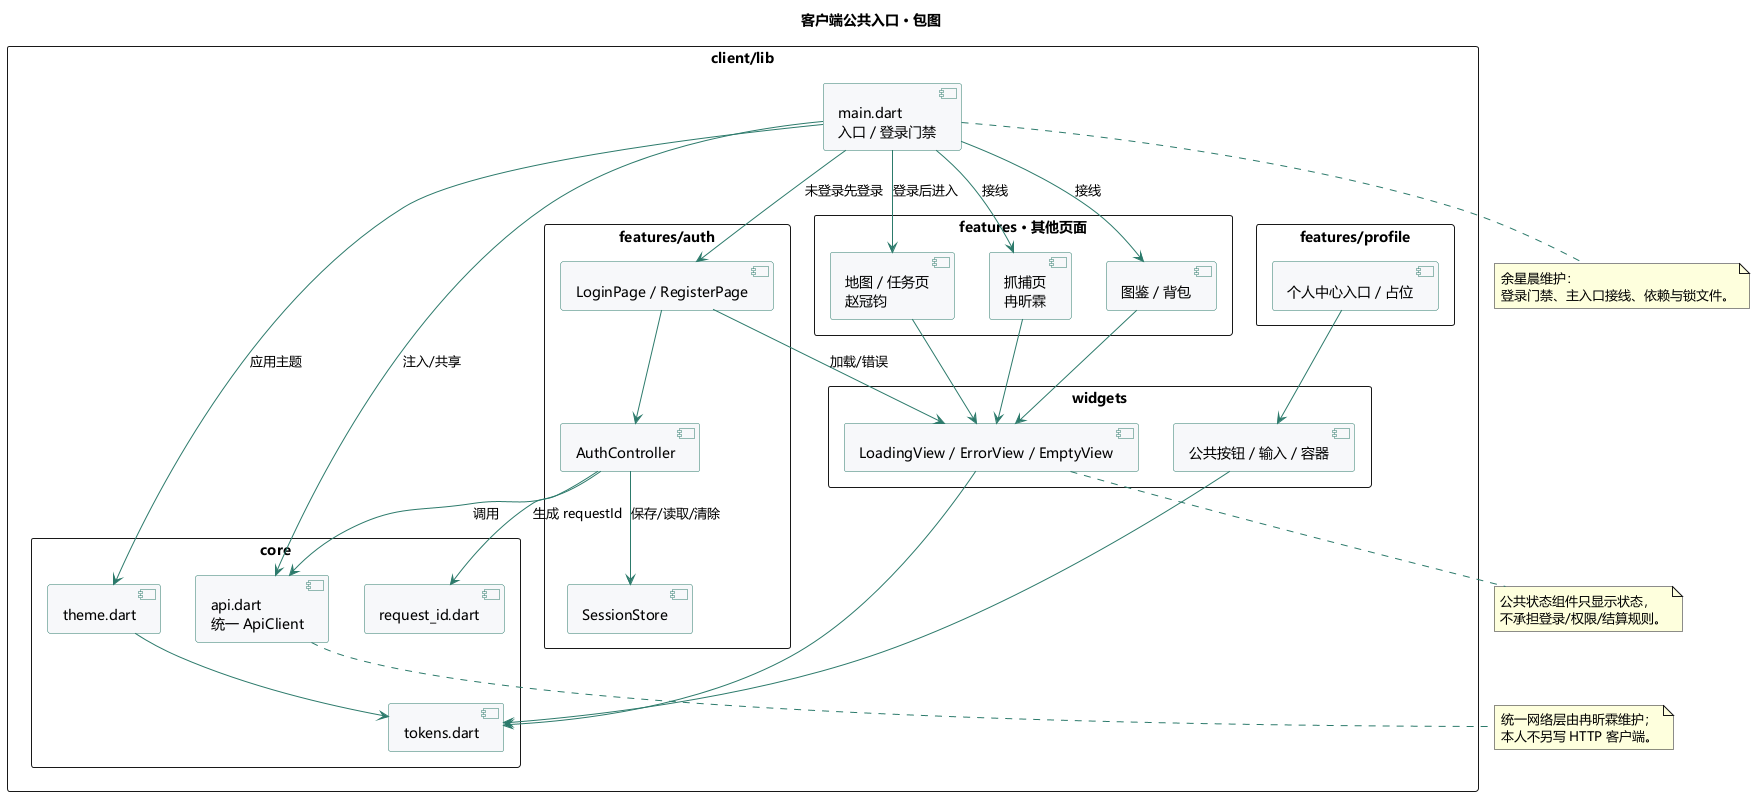

The diagram above was rendered by PlantUML. Its source (embedded in the PNG):
@startuml
skinparam defaultFontName "Microsoft YaHei"
skinparam backgroundColor #FFFFFF
skinparam shadowing false
skinparam ArrowColor #2C7A6B
skinparam packageStyle rectangle
skinparam componentBackgroundColor #F7F8FA
skinparam componentBorderColor #2C7A6B
title 客户端公共入口 · 包图

package "client/lib" {
  [main.dart\n入口 / 登录门禁] as MAIN

  package "core" {
    [theme.dart] as THEME
    [tokens.dart] as TOKENS
    [request_id.dart] as RID
    [api.dart\n统一 ApiClient] as API
  }

  package "features/auth" {
    [LoginPage / RegisterPage] as LOGIN
    [AuthController] as AC
    [SessionStore] as SS
  }

  package "features/profile" {
    [个人中心入口 / 占位] as PROFILE
  }

  package "widgets" {
    [LoadingView / ErrorView / EmptyView] as STATE
    [公共按钮 / 输入 / 容器] as COMMON
  }

  package "features · 其他页面" {
    [地图 / 任务页\n赵冠钧] as MAP
    [抓捕页\n冉昕霖] as CAP
    [图鉴 / 背包] as DEX
  }
}

MAIN --> LOGIN : 未登录先登录
MAIN --> MAP : 登录后进入
MAIN --> CAP : 接线
MAIN --> DEX : 接线
MAIN --> THEME : 应用主题
MAIN --> API : 注入/共享

LOGIN --> AC
AC --> API : 调用
AC --> SS : 保存/读取/清除
AC --> RID : 生成 requestId
LOGIN --> STATE : 加载/错误
MAP --> STATE
CAP --> STATE
DEX --> STATE
PROFILE --> COMMON
STATE --> TOKENS
COMMON --> TOKENS
THEME --> TOKENS

note bottom of MAIN
  余星晨维护：
  登录门禁、主入口接线、依赖与锁文件。
end note

note bottom of API
  统一网络层由冉昕霖维护；
  本人不另写 HTTP 客户端。
end note

note bottom of STATE
  公共状态组件只显示状态，
  不承担登录/权限/结算规则。
end note

@enduml